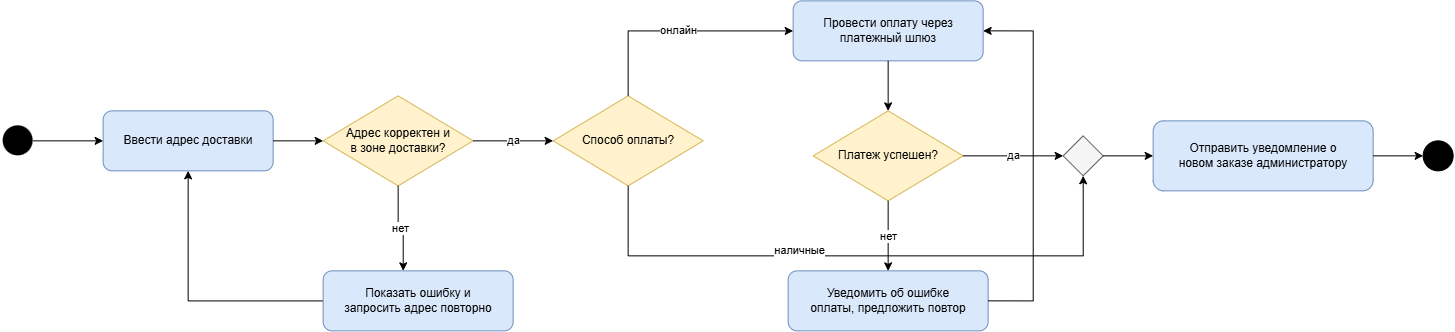

The diagram above was exported from draw.io. Its source (the exported page's mxGraphModel, read from the mxfile embedded in the PNG):
<mxGraphModel dx="1145" dy="1693" grid="1" gridSize="10" guides="1" tooltips="1" connect="1" arrows="1" fold="1" page="1" pageScale="1" pageWidth="1600" pageHeight="900" math="0" shadow="0">
  <root>
    <mxCell id="0" />
    <mxCell id="1" parent="0" />
    <mxCell id="start" parent="1" style="ellipse;whiteSpace=wrap;html=1;fillColor=#000000;strokeColor=none;" value="" vertex="1">
      <mxGeometry height="30" width="30" x="40" y="55" as="geometry" />
    </mxCell>
    <mxCell id="a1" parent="1" style="rounded=1;whiteSpace=wrap;html=1;fillColor=#dae8fc;strokeColor=#6c8ebf;" value="Ввести адрес доставки" vertex="1">
      <mxGeometry height="60" width="170" x="140" y="40" as="geometry" />
    </mxCell>
    <mxCell id="d1" parent="1" style="rhombus;whiteSpace=wrap;html=1;fillColor=#fff2cc;strokeColor=#d6b656;" value="Адрес корректен и&#10;в зоне доставки?" vertex="1">
      <mxGeometry height="90" width="150" x="360" y="25" as="geometry" />
    </mxCell>
    <mxCell id="-oT3KhGdCLu5c2Ns7sVF-1" edge="1" parent="1" source="a2" style="edgeStyle=orthogonalEdgeStyle;rounded=0;orthogonalLoop=1;jettySize=auto;html=1;entryX=0.5;entryY=1;entryDx=0;entryDy=0;" target="a1">
      <mxGeometry relative="1" as="geometry" />
    </mxCell>
    <mxCell id="a2" parent="1" style="rounded=1;whiteSpace=wrap;html=1;fillColor=#dae8fc;strokeColor=#6c8ebf;" value="Показать ошибку и&#10;запросить адрес повторно" vertex="1">
      <mxGeometry height="60" width="190" x="360" y="200" as="geometry" />
    </mxCell>
    <mxCell id="d2" parent="1" style="rhombus;whiteSpace=wrap;html=1;fillColor=#fff2cc;strokeColor=#d6b656;" value="Способ оплаты?" vertex="1">
      <mxGeometry height="90" width="150" x="590" y="25" as="geometry" />
    </mxCell>
    <mxCell id="a3" parent="1" style="rounded=1;whiteSpace=wrap;html=1;fillColor=#dae8fc;strokeColor=#6c8ebf;" value="Провести оплату через&#10;платежный шлюз" vertex="1">
      <mxGeometry height="60" width="190" x="830" y="-70" as="geometry" />
    </mxCell>
    <mxCell id="d3" parent="1" style="rhombus;whiteSpace=wrap;html=1;fillColor=#fff2cc;strokeColor=#d6b656;" value="Платеж успешен?" vertex="1">
      <mxGeometry height="90" width="150" x="850" y="40" as="geometry" />
    </mxCell>
    <mxCell id="a4" parent="1" style="rounded=1;whiteSpace=wrap;html=1;fillColor=#dae8fc;strokeColor=#6c8ebf;" value="Уведомить об ошибке&#10;оплаты, предложить повтор" vertex="1">
      <mxGeometry height="60" width="200" x="825" y="200" as="geometry" />
    </mxCell>
    <mxCell id="merge" parent="1" style="rhombus;whiteSpace=wrap;html=1;fillColor=#f5f5f5;strokeColor=#666666;" value="" vertex="1">
      <mxGeometry height="40" width="40" x="1100" y="65" as="geometry" />
    </mxCell>
    <mxCell id="a5" parent="1" style="rounded=1;whiteSpace=wrap;html=1;fillColor=#dae8fc;strokeColor=#6c8ebf;" value="Отправить уведомление о&#10;новом заказе администратору" vertex="1">
      <mxGeometry height="70" width="220" x="1190" y="50" as="geometry" />
    </mxCell>
    <mxCell id="final" parent="1" style="shape=doubleEllipse;whiteSpace=wrap;html=1;fillColor=#000000;strokeColor=#000000;" value="" vertex="1">
      <mxGeometry height="30" width="30" x="1460" y="70" as="geometry" />
    </mxCell>
    <mxCell id="e1" edge="1" parent="1" source="start" style="edgeStyle=orthogonalEdgeStyle;rounded=0;html=1;" target="a1">
      <mxGeometry relative="1" as="geometry" />
    </mxCell>
    <mxCell id="e2" edge="1" parent="1" source="a1" style="edgeStyle=orthogonalEdgeStyle;rounded=0;html=1;" target="d1">
      <mxGeometry relative="1" as="geometry" />
    </mxCell>
    <mxCell id="e3" edge="1" parent="1" source="d1" style="edgeStyle=orthogonalEdgeStyle;rounded=0;html=1;" target="a2" value="нет">
      <mxGeometry relative="1" as="geometry">
        <Array as="points">
          <mxPoint x="434.96" y="157.48" />
          <mxPoint x="440" y="157.48" />
        </Array>
      </mxGeometry>
    </mxCell>
    <mxCell id="e5" edge="1" parent="1" source="d1" style="edgeStyle=orthogonalEdgeStyle;rounded=0;html=1;" target="d2" value="да">
      <mxGeometry relative="1" as="geometry" />
    </mxCell>
    <mxCell id="e6" edge="1" parent="1" source="d2" style="edgeStyle=orthogonalEdgeStyle;rounded=0;html=1;" target="a3" value="онлайн">
      <mxGeometry relative="1" as="geometry">
        <Array as="points">
          <mxPoint x="665.04" y="-40" />
        </Array>
      </mxGeometry>
    </mxCell>
    <mxCell id="e7" edge="1" parent="1" source="a3" style="edgeStyle=orthogonalEdgeStyle;rounded=0;html=1;" target="d3">
      <mxGeometry relative="1" as="geometry" />
    </mxCell>
    <mxCell id="e8" edge="1" parent="1" source="d3" style="edgeStyle=orthogonalEdgeStyle;rounded=0;html=1;" target="a4" value="нет">
      <mxGeometry relative="1" as="geometry" />
    </mxCell>
    <mxCell id="e9" edge="1" parent="1" source="a4" style="edgeStyle=orthogonalEdgeStyle;rounded=0;html=1;exitX=1;exitY=0.5;entryX=1;entryY=0.5;" target="a3">
      <mxGeometry relative="1" as="geometry">
        <Array as="points">
          <mxPoint x="1070" y="230" />
          <mxPoint x="1070" y="-40" />
        </Array>
      </mxGeometry>
    </mxCell>
    <mxCell id="e10" edge="1" parent="1" source="d3" style="edgeStyle=orthogonalEdgeStyle;rounded=0;html=1;" target="merge" value="да">
      <mxGeometry relative="1" as="geometry" />
    </mxCell>
    <mxCell id="e11" edge="1" parent="1" source="d2" style="edgeStyle=orthogonalEdgeStyle;rounded=0;html=1;" target="merge" value="наличные">
      <mxGeometry relative="1" x="-0.2033" y="5" as="geometry">
        <mxPoint as="offset" />
        <Array as="points">
          <mxPoint x="1120" y="185" />
        </Array>
      </mxGeometry>
    </mxCell>
    <mxCell id="e12" edge="1" parent="1" source="merge" style="edgeStyle=orthogonalEdgeStyle;rounded=0;html=1;" target="a5">
      <mxGeometry relative="1" as="geometry" />
    </mxCell>
    <mxCell id="e13" edge="1" parent="1" source="a5" style="edgeStyle=orthogonalEdgeStyle;rounded=0;html=1;" target="final">
      <mxGeometry relative="1" as="geometry" />
    </mxCell>
    <mxCell id="-oT3KhGdCLu5c2Ns7sVF-3" edge="1" parent="1" source="start" style="edgeStyle=orthogonalEdgeStyle;rounded=0;orthogonalLoop=1;jettySize=auto;html=1;innerLoopWaypoints=1;exitX=0;exitY=0;exitDx=0;exitDy=0;entryX=0.5;entryY=0;entryDx=0;entryDy=0;" target="start">
      <mxGeometry relative="1" as="geometry" />
    </mxCell>
  </root>
</mxGraphModel>